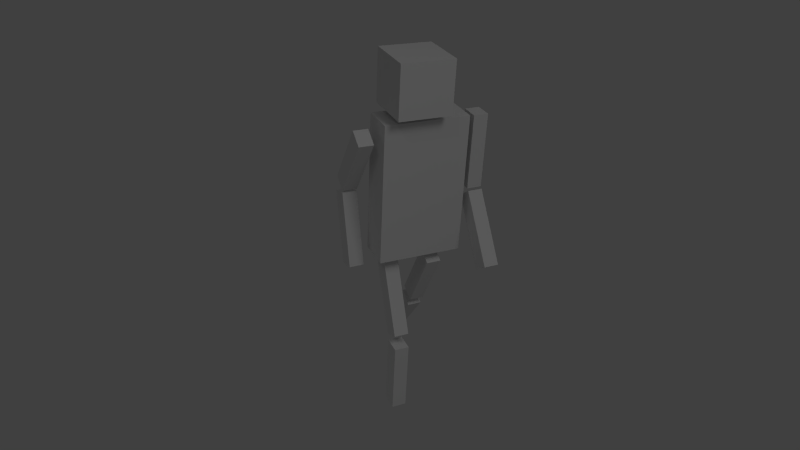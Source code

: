 # Source: gtamps_figure.blend  (saved by Blender 2.59.0; exported with 4.5.12 LTS)
import bpy
from mathutils import Matrix  # noqa: F401  (used for matrix-valued properties, if any)

bpy.ops.wm.read_factory_settings(use_empty=True)
scene = bpy.context.scene
scene.name = 'Scene'

# ---- collections
col_collection_1 = bpy.data.collections.new('Collection 1'); scene.collection.children.link(col_collection_1)

# ---- materials (node trees are filled in below, after node groups)
mat_material = bpy.data.materials.new('Material')
mat_material.alpha_threshold = 0.0
mat_material.use_transparent_shadow = False
mat_material.roughness = 0.5
mat_material.line_color = (0.0, 0.0, 0.0, 1.0)
mat_head = bpy.data.materials.new('head')
mat_head.alpha_threshold = 0.0
mat_head.use_transparent_shadow = False
mat_head.roughness = 0.5
mat_head.line_color = (0.0, 0.0, 0.0, 1.0)

# ---- material node trees

# ---- world
world_world = bpy.data.worlds.new('World'); scene.world = world_world
world_world.color = (0.05088, 0.05088, 0.05088)
world_world.use_sun_shadow = False
world_world.sun_shadow_jitter_overblur = 0.0
world_world.cycles.sampling_method = 'MANUAL'
world_world.cycles.sample_map_resolution = 256

# ---- cameras
cam_camera = bpy.data.cameras.new('Camera')
cam_camera.clip_end = 100.0
cam_camera.lens = 35.0
cam_camera.ortho_scale = 7.314
cam_camera.dof.focus_distance = 0.0
cam_camera.dof.aperture_fstop = 128.0

# ---- lights
light_spot = bpy.data.lights.new('Spot', 'SPOT')
light_spot.transmission_factor = 0.0
light_spot.energy = 100.0
light_spot.shadow_buffer_clip_start = 0.5
light_spot.shadow_soft_size = 1.0
light_spot.shadow_maximum_resolution = 0.006
light_spot.use_absolute_resolution = True
light_spot.cycles.use_multiple_importance_sampling = False
light_lamp = bpy.data.lights.new('Lamp', 'POINT')
light_lamp.transmission_factor = 0.0
light_lamp.cutoff_distance = 30.0
light_lamp.energy = 100.0
light_lamp.shadow_buffer_clip_start = 1.001
light_lamp.shadow_soft_size = 1.0
light_lamp.shadow_maximum_resolution = 0.006
light_lamp.use_absolute_resolution = True
light_lamp.cycles.use_multiple_importance_sampling = False

# ---- meshes
me_cube_011 = bpy.data.meshes.new('Cube.011')
me_cube_011.from_pydata([(-0.1933, 1.0, -1.0), (-0.1933, 0.341, -1.0), (-1.0, 0.341, -1.0), (-1.0, 1.0, -1.0), (-0.1933, 1.0, 2.371), (-0.1933, 0.341, 2.371), (-1.0, 0.341, 2.371), (-1.0, 1.0, 2.371)], [], [(0, 1, 2, 3), (4, 7, 6, 5), (0, 4, 5, 1), (1, 5, 6, 2), (2, 6, 7, 3), (4, 0, 3, 7)])
me_cube_011.use_remesh_preserve_volume = False
me_cube_011.use_remesh_preserve_attributes = False
me_cube_011.use_mirror_vertex_groups = False
me_cube_011.update()
me_cube_010 = bpy.data.meshes.new('Cube.010')
me_cube_010.from_pydata([(-0.1933, 1.0, -1.0), (-0.1933, 0.341, -1.0), (-1.0, 0.341, -1.0), (-1.0, 1.0, -1.0), (-0.1933, 1.0, 2.371), (-0.1933, 0.341, 2.371), (-1.0, 0.341, 2.371), (-1.0, 1.0, 2.371)], [], [(0, 1, 2, 3), (4, 7, 6, 5), (0, 4, 5, 1), (1, 5, 6, 2), (2, 6, 7, 3), (4, 0, 3, 7)])
me_cube_010.materials.append(mat_material)
me_cube_010.use_remesh_preserve_volume = False
me_cube_010.use_remesh_preserve_attributes = False
me_cube_010.use_mirror_vertex_groups = False
me_cube_010.update()
me_cube_009 = bpy.data.meshes.new('Cube.009')
me_cube_009.from_pydata([(-0.1933, 1.0, -1.0), (-0.1933, 0.341, -1.0), (-1.0, 0.341, -1.0), (-1.0, 1.0, -1.0), (-0.1933, 1.0, 2.371), (-0.1933, 0.341, 2.371), (-1.0, 0.341, 2.371), (-1.0, 1.0, 2.371)], [], [(0, 1, 2, 3), (4, 7, 6, 5), (0, 4, 5, 1), (1, 5, 6, 2), (2, 6, 7, 3), (4, 0, 3, 7)])
me_cube_009.materials.append(mat_material)
me_cube_009.use_remesh_preserve_volume = False
me_cube_009.use_remesh_preserve_attributes = False
me_cube_009.use_mirror_vertex_groups = False
me_cube_009.update()
me_cube_006 = bpy.data.meshes.new('Cube.006')
me_cube_006.from_pydata([(-0.1933, 1.0, -1.0), (-0.1933, 0.341, -1.0), (-1.0, 0.341, -1.0), (-1.0, 1.0, -1.0), (-0.1933, 1.0, 2.371), (-0.1933, 0.341, 2.371), (-1.0, 0.341, 2.371), (-1.0, 1.0, 2.371)], [], [(0, 1, 2, 3), (4, 7, 6, 5), (0, 4, 5, 1), (1, 5, 6, 2), (2, 6, 7, 3), (4, 0, 3, 7)])
me_cube_006.use_remesh_preserve_volume = False
me_cube_006.use_remesh_preserve_attributes = False
me_cube_006.use_mirror_vertex_groups = False
me_cube_006.update()
me_cube_005 = bpy.data.meshes.new('Cube.005')
me_cube_005.from_pydata([(-0.1933, 1.0, -1.0), (-0.1933, 0.341, -1.0), (-1.0, 0.341, -1.0), (-1.0, 1.0, -1.0), (-0.1933, 1.0, 2.371), (-0.1933, 0.341, 2.371), (-1.0, 0.341, 2.371), (-1.0, 1.0, 2.371)], [], [(0, 1, 2, 3), (4, 7, 6, 5), (0, 4, 5, 1), (1, 5, 6, 2), (2, 6, 7, 3), (4, 0, 3, 7)])
me_cube_005.materials.append(mat_material)
me_cube_005.use_remesh_preserve_volume = False
me_cube_005.use_remesh_preserve_attributes = False
me_cube_005.use_mirror_vertex_groups = False
me_cube_005.update()
me_cube_004 = bpy.data.meshes.new('Cube.004')
me_cube_004.from_pydata([(-0.1933, 1.0, -1.0), (-0.1933, 0.341, -1.0), (-1.0, 0.341, -1.0), (-1.0, 1.0, -1.0), (-0.1933, 1.0, 2.371), (-0.1933, 0.341, 2.371), (-1.0, 0.341, 2.371), (-1.0, 1.0, 2.371)], [], [(0, 1, 2, 3), (4, 7, 6, 5), (0, 4, 5, 1), (1, 5, 6, 2), (2, 6, 7, 3), (4, 0, 3, 7)])
me_cube_004.materials.append(mat_material)
me_cube_004.use_remesh_preserve_volume = False
me_cube_004.use_remesh_preserve_attributes = False
me_cube_004.use_mirror_vertex_groups = False
me_cube_004.update()
me_cube_003 = bpy.data.meshes.new('Cube.003')
me_cube_003.from_pydata([(-0.1933, 1.0, -1.0), (-0.1933, 0.341, -1.0), (-1.0, 0.341, -1.0), (-1.0, 1.0, -1.0), (-0.1933, 1.0, 2.371), (-0.1933, 0.341, 2.371), (-1.0, 0.341, 2.371), (-1.0, 1.0, 2.371)], [], [(0, 1, 2, 3), (4, 7, 6, 5), (0, 4, 5, 1), (1, 5, 6, 2), (2, 6, 7, 3), (4, 0, 3, 7)])
me_cube_003.materials.append(mat_material)
me_cube_003.use_remesh_preserve_volume = False
me_cube_003.use_remesh_preserve_attributes = False
me_cube_003.use_mirror_vertex_groups = False
me_cube_003.update()
me_cube_002 = bpy.data.meshes.new('Cube.002')
me_cube_002.from_pydata([(-0.1933, 1.0, -1.0), (-0.1933, 0.341, -1.0), (-1.0, 0.341, -1.0), (-1.0, 1.0, -1.0), (-0.1933, 1.0, 2.371), (-0.1933, 0.341, 2.371), (-1.0, 0.341, 2.371), (-1.0, 1.0, 2.371)], [], [(0, 1, 2, 3), (4, 7, 6, 5), (0, 4, 5, 1), (1, 5, 6, 2), (2, 6, 7, 3), (4, 0, 3, 7)])
me_cube_002.use_remesh_preserve_volume = False
me_cube_002.use_remesh_preserve_attributes = False
me_cube_002.use_mirror_vertex_groups = False
me_cube_002.update()
me_cube_001 = bpy.data.meshes.new('Cube.001')
me_cube_001.from_pydata([(1.0, 1.0, -1.0), (1.0, -1.0, -1.0), (-1.0, -1.0, -1.0), (-1.0, 1.0, -1.0), (1.0, 1.0, 1.0), (1.0, -1.0, 1.0), (-1.0, -1.0, 1.0), (-1.0, 1.0, 1.0)], [], [(0, 1, 2, 3), (4, 7, 6, 5), (0, 4, 5, 1), (1, 5, 6, 2), (2, 6, 7, 3), (4, 0, 3, 7)])
_uv = me_cube_001.uv_layers.new(name='UVTex')
_uv.uv.foreach_set('vector', [0.5004, 0.9887, 0.4997, -0.01131, 0.6663, -0.01553, 0.667, 0.9845, 0.3333, 1.0, 0.1667, 1.0, 0.1667, 3.576e-07, 0.3333, 0.0, 0.4995, 0.9764, 0.3328, 0.9699, 0.3339, -0.03004, 0.5006, -0.02362, 0.9966, 0.01342, 0.9966, 1.013, 0.8299, 1.013, 0.8299, 0.01342, -0.003316, 0.9866, -0.003316, -0.01342, 0.1634, -0.01342, 0.1634, 0.9866, 0.831, 0.0, 0.831, 1.0, 0.6644, 1.0, 0.6644, 3.874e-07])
_ca = me_cube_001.color_attributes.new('Col', 'BYTE_COLOR', 'CORNER')
_ca.data.foreach_set('color', [1.0, 1.0, 1.0, 1.0, 1.0, 1.0, 1.0, 1.0, 1.0, 1.0, 1.0, 1.0, 1.0, 1.0, 1.0, 1.0, 0.5457, 0.5457, 0.5457, 1.0, 0.552, 0.552, 0.552, 1.0, 0.5395, 0.5395, 0.5395, 1.0, 0.5395, 0.5395, 0.5395, 1.0, 1.0, 1.0, 1.0, 1.0, 0.5457, 0.5457, 0.5457, 1.0, 0.5395, 0.5395, 0.5395, 1.0, 1.0, 1.0, 1.0, 1.0, 1.0, 1.0, 1.0, 1.0, 1.0, 1.0, 1.0, 1.0, 1.0, 1.0, 1.0, 1.0, 1.0, 1.0, 1.0, 1.0, 1.0, 1.0, 1.0, 1.0, 1.0, 1.0, 1.0, 1.0, 1.0, 1.0, 1.0, 1.0, 1.0, 1.0, 1.0, 1.0, 0.5457, 0.5457, 0.5457, 1.0, 1.0, 1.0, 1.0, 1.0, 0.9734, 0.9734, 0.9734, 1.0, 0.552, 0.552, 0.552, 1.0])
me_cube_001.materials.append(mat_head)
me_cube_001.use_remesh_preserve_volume = False
me_cube_001.use_remesh_preserve_attributes = False
me_cube_001.use_mirror_vertex_groups = False
me_cube_001.update()
me_cube = bpy.data.meshes.new('Cube')
me_cube.from_pydata([(-0.1933, 1.0, -1.0), (-0.1933, -1.0, -1.0), (-1.0, -1.0, -1.0), (-1.0, 1.0, -1.0), (-0.1933, 1.0, 2.371), (-0.1933, -1.0, 2.371), (-1.0, -1.0, 2.371), (-1.0, 1.0, 2.371)], [], [(0, 1, 2, 3), (4, 7, 6, 5), (0, 4, 5, 1), (1, 5, 6, 2), (2, 6, 7, 3), (4, 0, 3, 7)])
_uv = me_cube.uv_layers.new(name='UVTex')
_uv.uv.foreach_set('vector', [0.0, 0.0, 1.0, 0.0, 1.0, 1.0, 0.0, 1.0, 0.0, 0.0, 1.0, 0.0, 1.0, 1.0, 0.0, 1.0, 0.0, 0.0, 1.0, 0.0, 1.0, 1.0, 0.0, 1.0, 0.0, 0.0, 1.0, 0.0, 1.0, 1.0, 0.0, 1.0, 0.0, 0.0, 1.0, 0.0, 1.0, 1.0, 0.0, 1.0, 0.0, 0.0, 1.0, 0.0, 1.0, 1.0, 0.0, 1.0])
me_cube.use_remesh_preserve_volume = False
me_cube.use_remesh_preserve_attributes = False
me_cube.use_mirror_vertex_groups = False
me_cube.update()

# ---- objects
ob_spot = bpy.data.objects.new('Spot', light_spot)
ob_cube_008 = bpy.data.objects.new('Cube.008', me_cube_011)
ob_cube_007 = bpy.data.objects.new('Cube.007', me_cube_010)
ob_cube_009 = bpy.data.objects.new('Cube.009', me_cube_009)
ob_cube_006 = bpy.data.objects.new('Cube.006', me_cube_006)
ob_cube_005 = bpy.data.objects.new('Cube.005', me_cube_005)
ob_cube_004 = bpy.data.objects.new('Cube.004', me_cube_004)
ob_cube_003 = bpy.data.objects.new('Cube.003', me_cube_003)
ob_cube_002 = bpy.data.objects.new('Cube.002', me_cube_002)
ob_cube_001 = bpy.data.objects.new('Cube.001', me_cube_001)
ob_cube = bpy.data.objects.new('Cube', me_cube)
ob_lamp = bpy.data.objects.new('Lamp', light_lamp)
ob_camera = bpy.data.objects.new('Camera', cam_camera)

# ---- transforms, parenting, visibility, modifiers, constraints
ob_spot.location = (3.867, -4.588, 8.413)
ob_spot.rotation_euler = (-3.454, -3.291, -4.873)
ob_spot.lineart.crease_threshold = 0.0
ob_cube_008.location = (-0.02357, 0.03102, 0.5785)
ob_cube_008.rotation_euler = (-4.219e-09, 0.4729, -1.751e-08)
ob_cube_008.scale = (0.1136, 0.1136, 0.1136)
ob_cube_008.lock_rotations_4d = False
ob_cube_008.empty_display_type = 'ARROWS'
ob_cube_008.lineart.crease_threshold = 0.0
ob_cube_007.location = (0.1681, -0.185, 0.6153)
ob_cube_007.rotation_euler = (-3.85e-09, -6.737, 1.668e-08)
ob_cube_007.scale = (0.1136, 0.1136, 0.1136)
ob_cube_007.lock_rotations_4d = False
ob_cube_007.empty_display_type = 'ARROWS'
ob_cube_007.lineart.crease_threshold = 0.0
ob_cube_009.location = (0.233, -0.185, 0.1581)
ob_cube_009.scale = (0.1136, 0.1136, 0.1136)
ob_cube_009.lock_rotations_4d = False
ob_cube_009.empty_display_type = 'ARROWS'
ob_cube_009.lineart.crease_threshold = 0.0
ob_cube_006.location = (-0.257, 0.03102, 0.2064)
ob_cube_006.rotation_euler = (-8.07e-09, 0.628, -2.485e-08)
ob_cube_006.scale = (0.1136, 0.1136, 0.1136)
ob_cube_006.lock_rotations_4d = False
ob_cube_006.empty_display_type = 'ARROWS'
ob_cube_006.lineart.crease_threshold = 0.0
ob_cube_005.location = (0.1033, 0.2229, 1.338)
ob_cube_005.scale = (0.1136, 0.1136, 0.1136)
ob_cube_005.lock_rotations_4d = False
ob_cube_005.empty_display_type = 'ARROWS'
ob_cube_005.lineart.crease_threshold = 0.0
ob_cube_004.location = (0.2715, 0.2229, 1.011)
ob_cube_004.rotation_euler = (0.01276, -0.6181, -0.004563)
ob_cube_004.scale = (0.1136, 0.1136, 0.1136)
ob_cube_004.lock_rotations_4d = False
ob_cube_004.empty_display_type = 'ARROWS'
ob_cube_004.lineart.crease_threshold = 0.0
ob_cube_003.location = (-0.03663, -0.3495, 0.9363)
ob_cube_003.rotation_euler = (0.01115, -0.2718, -0.003861)
ob_cube_003.scale = (0.1136, 0.1136, 0.1136)
ob_cube_003.lock_rotations_4d = False
ob_cube_003.empty_display_type = 'ARROWS'
ob_cube_003.lineart.crease_threshold = 0.0
ob_cube_002.location = (-0.05549, -0.3495, 1.282)
ob_cube_002.rotation_euler = (-6.65e-09, 0.5784, -2.235e-08)
ob_cube_002.scale = (0.1136, 0.1136, 0.1136)
ob_cube_002.lock_rotations_4d = False
ob_cube_002.empty_display_type = 'ARROWS'
ob_cube_002.lineart.crease_threshold = 0.0
ob_cube_001.location = (0.02777, -0.02605, 1.786)
ob_cube_001.rotation_euler = (1.568, 9.245e-10, 1.563)
ob_cube_001.scale = (0.1322, 0.1322, 0.1322)
ob_cube_001.lineart.crease_threshold = 0.0
ob_cube.location = (0.1375, 0.01828, 1.108)
ob_cube.scale = (0.2144, 0.2144, 0.2144)
ob_cube.lock_rotations_4d = False
ob_cube.empty_display_type = 'ARROWS'
ob_cube.lineart.crease_threshold = 0.0
_vg = ob_cube.vertex_groups.new(name='Group')
ob_lamp.location = (4.076, 1.005, 5.904)
ob_lamp.rotation_euler = (0.6503, 0.05522, 1.866)
ob_lamp.lock_rotations_4d = False
ob_lamp.empty_display_type = 'ARROWS'
ob_lamp.color = (0.0, 0.0, 0.0, 0.0)
ob_lamp.lineart.crease_threshold = 0.0
ob_camera.location = (3.06, -1.459, 2.944)
ob_camera.rotation_euler = (1.054, -0.04087, 1.164)
ob_camera.lock_rotations_4d = False
ob_camera.empty_display_type = 'ARROWS'
ob_camera.color = (0.0, 0.0, 0.0, 0.0)
ob_camera.display_type = 'WIRE'
ob_camera.lineart.crease_threshold = 0.0

# ---- collection membership
col_collection_1.objects.link(ob_spot)
col_collection_1.objects.link(ob_cube_008)
col_collection_1.objects.link(ob_cube_007)
col_collection_1.objects.link(ob_cube_009)
col_collection_1.objects.link(ob_cube_006)
col_collection_1.objects.link(ob_cube_005)
col_collection_1.objects.link(ob_cube_004)
col_collection_1.objects.link(ob_cube_003)
col_collection_1.objects.link(ob_cube_002)
col_collection_1.objects.link(ob_cube_001)
col_collection_1.objects.link(ob_cube)
col_collection_1.objects.link(ob_lamp)
col_collection_1.objects.link(ob_camera)

# ---- scene / render settings (as saved in the file)
scene.camera = ob_camera
scene.frame_start = 1; scene.frame_end = 250; scene.frame_set(22)
scene.render.engine = 'BLENDER_EEVEE_NEXT'
scene.render.image_settings.color_mode = 'RGB'
scene.render.image_settings.compression = 90
scene.render.resolution_percentage = 50
scene.render.dither_intensity = 0.0
scene.render.bake_margin = 2
scene.render.bake_bias = 0.0
scene.cycles.use_denoising = False
scene.cycles.samples = 10
scene.cycles.sampling_pattern = 'TABULATED_SOBOL'
scene.cycles.light_sampling_threshold = 0.0
scene.cycles.use_adaptive_sampling = False
scene.cycles.use_light_tree = False
scene.cycles.blur_glossy = 0.0
scene.cycles.volume_bounces = 1
scene.cycles.pixel_filter_type = 'GAUSSIAN'
scene.cycles.sample_clamp_indirect = 0.0
scene.view_settings.view_transform = 'Standard'
bpy.context.view_layer.update()
